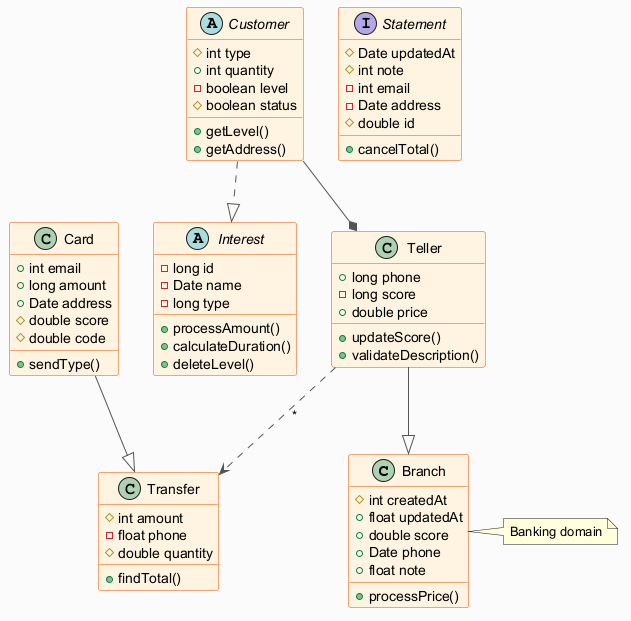

The diagram above was rendered by PlantUML. Its source (embedded in the PNG):
@startuml
skinparam backgroundColor #FAFAFA
skinparam classBackgroundColor #FFF3E0
skinparam classBorderColor #E65100
skinparam ArrowColor #555555
class Branch {
  #int createdAt
  +float updatedAt
  +double score
  +Date phone
  +float note
  +processPrice()
}
abstract class Customer {
  #int type
  +int quantity
  -boolean level
  #boolean status
  +getLevel()
  +getAddress()
}
abstract class Interest {
  -long id
  -Date name
  -long type
  +processAmount()
  +calculateDuration()
  +deleteLevel()
}
class Card {
  +int email
  +long amount
  +Date address
  #double score
  #double code
  +sendType()
}
class Transfer {
  #int amount
  -float phone
  #double quantity
  +findTotal()
}
class Teller {
  +long phone
  -long score
  +double price
  +updateScore()
  +validateDescription()
}
interface Statement {
  #Date updatedAt
  #int note
  -int email
  -Date address
  #double id
  +cancelTotal()
}
Teller ..> Transfer : "*"
Customer --* Teller
Card --|> Transfer
Teller --|> Branch
Customer ..|> Interest
note right of Branch : Banking domain
@enduml